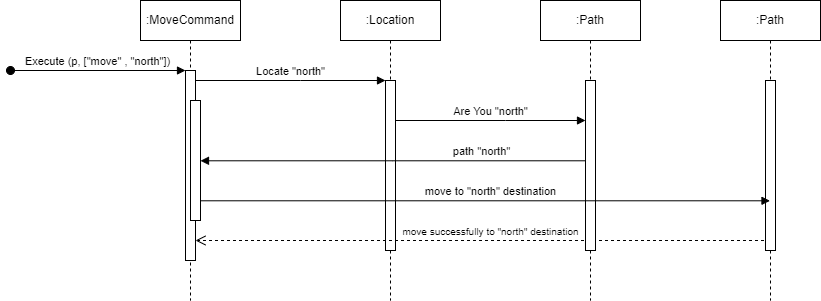

The diagram above was exported from draw.io. Its source (the exported page's mxGraphModel, read from the mxfile embedded in the PNG):
<mxGraphModel dx="1548" dy="470" grid="1" gridSize="10" guides="1" tooltips="1" connect="1" arrows="1" fold="1" page="1" pageScale="1" pageWidth="850" pageHeight="1100" math="0" shadow="0">
  <root>
    <mxCell id="0" />
    <mxCell id="1" parent="0" />
    <mxCell id="aM9ryv3xv72pqoxQDRHE-1" value=":MoveCommand" style="shape=umlLifeline;perimeter=lifelinePerimeter;whiteSpace=wrap;html=1;container=0;dropTarget=0;collapsible=0;recursiveResize=0;outlineConnect=0;portConstraint=eastwest;newEdgeStyle={&quot;edgeStyle&quot;:&quot;elbowEdgeStyle&quot;,&quot;elbow&quot;:&quot;vertical&quot;,&quot;curved&quot;:0,&quot;rounded&quot;:0};" parent="1" vertex="1">
      <mxGeometry x="20" y="40" width="100" height="300" as="geometry" />
    </mxCell>
    <mxCell id="aM9ryv3xv72pqoxQDRHE-2" value="" style="html=1;points=[];perimeter=orthogonalPerimeter;outlineConnect=0;targetShapes=umlLifeline;portConstraint=eastwest;newEdgeStyle={&quot;edgeStyle&quot;:&quot;elbowEdgeStyle&quot;,&quot;elbow&quot;:&quot;vertical&quot;,&quot;curved&quot;:0,&quot;rounded&quot;:0};" parent="aM9ryv3xv72pqoxQDRHE-1" vertex="1">
      <mxGeometry x="45" y="70" width="10" height="190" as="geometry" />
    </mxCell>
    <mxCell id="aM9ryv3xv72pqoxQDRHE-3" value="Execute (p, [&quot;move&quot; , &quot;north&quot;])" style="html=1;verticalAlign=bottom;startArrow=oval;endArrow=block;startSize=8;edgeStyle=elbowEdgeStyle;elbow=vertical;curved=0;rounded=0;" parent="aM9ryv3xv72pqoxQDRHE-1" target="aM9ryv3xv72pqoxQDRHE-2" edge="1">
      <mxGeometry relative="1" as="geometry">
        <mxPoint x="-130" y="70" as="sourcePoint" />
      </mxGeometry>
    </mxCell>
    <mxCell id="aM9ryv3xv72pqoxQDRHE-4" value="" style="html=1;points=[];perimeter=orthogonalPerimeter;outlineConnect=0;targetShapes=umlLifeline;portConstraint=eastwest;newEdgeStyle={&quot;edgeStyle&quot;:&quot;elbowEdgeStyle&quot;,&quot;elbow&quot;:&quot;vertical&quot;,&quot;curved&quot;:0,&quot;rounded&quot;:0};" parent="aM9ryv3xv72pqoxQDRHE-1" vertex="1">
      <mxGeometry x="50" y="100" width="10" height="120" as="geometry" />
    </mxCell>
    <mxCell id="aM9ryv3xv72pqoxQDRHE-5" value=":Location" style="shape=umlLifeline;perimeter=lifelinePerimeter;whiteSpace=wrap;html=1;container=0;dropTarget=0;collapsible=0;recursiveResize=0;outlineConnect=0;portConstraint=eastwest;newEdgeStyle={&quot;edgeStyle&quot;:&quot;elbowEdgeStyle&quot;,&quot;elbow&quot;:&quot;vertical&quot;,&quot;curved&quot;:0,&quot;rounded&quot;:0};" parent="1" vertex="1">
      <mxGeometry x="220" y="40" width="100" height="300" as="geometry" />
    </mxCell>
    <mxCell id="aM9ryv3xv72pqoxQDRHE-6" value="" style="html=1;points=[];perimeter=orthogonalPerimeter;outlineConnect=0;targetShapes=umlLifeline;portConstraint=eastwest;newEdgeStyle={&quot;edgeStyle&quot;:&quot;elbowEdgeStyle&quot;,&quot;elbow&quot;:&quot;vertical&quot;,&quot;curved&quot;:0,&quot;rounded&quot;:0};" parent="aM9ryv3xv72pqoxQDRHE-5" vertex="1">
      <mxGeometry x="45" y="80" width="10" height="170" as="geometry" />
    </mxCell>
    <mxCell id="aM9ryv3xv72pqoxQDRHE-7" value="Locate &quot;north&quot;" style="html=1;verticalAlign=bottom;endArrow=block;edgeStyle=elbowEdgeStyle;elbow=vertical;curved=0;rounded=0;" parent="1" source="aM9ryv3xv72pqoxQDRHE-2" target="aM9ryv3xv72pqoxQDRHE-6" edge="1">
      <mxGeometry relative="1" as="geometry">
        <mxPoint x="195" y="130" as="sourcePoint" />
        <Array as="points">
          <mxPoint x="180" y="120" />
        </Array>
      </mxGeometry>
    </mxCell>
    <mxCell id="aM9ryv3xv72pqoxQDRHE-8" value="&lt;font style=&quot;font-size: 10px;&quot;&gt;move successfully to &quot;north&quot; destination&lt;/font&gt;" style="html=1;verticalAlign=bottom;endArrow=open;dashed=1;endSize=8;edgeStyle=elbowEdgeStyle;elbow=vertical;curved=0;rounded=0;" parent="1" source="XZ-VrqKeDZ5ynWhSTUdw-5" target="aM9ryv3xv72pqoxQDRHE-2" edge="1">
      <mxGeometry x="-0.027" relative="1" as="geometry">
        <mxPoint x="195" y="205" as="targetPoint" />
        <Array as="points">
          <mxPoint x="190" y="280" />
        </Array>
        <mxPoint as="offset" />
      </mxGeometry>
    </mxCell>
    <mxCell id="XZ-VrqKeDZ5ynWhSTUdw-1" value=":Path" style="shape=umlLifeline;perimeter=lifelinePerimeter;whiteSpace=wrap;html=1;container=0;dropTarget=0;collapsible=0;recursiveResize=0;outlineConnect=0;portConstraint=eastwest;newEdgeStyle={&quot;edgeStyle&quot;:&quot;elbowEdgeStyle&quot;,&quot;elbow&quot;:&quot;vertical&quot;,&quot;curved&quot;:0,&quot;rounded&quot;:0};" vertex="1" parent="1">
      <mxGeometry x="420" y="40" width="100" height="300" as="geometry" />
    </mxCell>
    <mxCell id="XZ-VrqKeDZ5ynWhSTUdw-2" value="" style="html=1;points=[];perimeter=orthogonalPerimeter;outlineConnect=0;targetShapes=umlLifeline;portConstraint=eastwest;newEdgeStyle={&quot;edgeStyle&quot;:&quot;elbowEdgeStyle&quot;,&quot;elbow&quot;:&quot;vertical&quot;,&quot;curved&quot;:0,&quot;rounded&quot;:0};" vertex="1" parent="XZ-VrqKeDZ5ynWhSTUdw-1">
      <mxGeometry x="45" y="80" width="10" height="170" as="geometry" />
    </mxCell>
    <mxCell id="XZ-VrqKeDZ5ynWhSTUdw-3" value="Are You &quot;north&quot;" style="html=1;verticalAlign=bottom;endArrow=block;edgeStyle=elbowEdgeStyle;elbow=vertical;curved=0;rounded=0;" edge="1" parent="1" source="aM9ryv3xv72pqoxQDRHE-6" target="XZ-VrqKeDZ5ynWhSTUdw-2">
      <mxGeometry relative="1" as="geometry">
        <mxPoint x="280" y="160" as="sourcePoint" />
        <Array as="points">
          <mxPoint x="385" y="160" />
        </Array>
        <mxPoint x="460" y="160" as="targetPoint" />
      </mxGeometry>
    </mxCell>
    <mxCell id="XZ-VrqKeDZ5ynWhSTUdw-4" value="path &quot;north&quot;" style="html=1;verticalAlign=bottom;endArrow=block;edgeStyle=elbowEdgeStyle;elbow=vertical;curved=0;rounded=0;" edge="1" parent="1" target="aM9ryv3xv72pqoxQDRHE-4">
      <mxGeometry x="-0.4621" relative="1" as="geometry">
        <mxPoint x="464.75" y="200.28571428571433" as="sourcePoint" />
        <Array as="points" />
        <mxPoint x="90" y="200" as="targetPoint" />
        <mxPoint as="offset" />
      </mxGeometry>
    </mxCell>
    <mxCell id="XZ-VrqKeDZ5ynWhSTUdw-5" value=":Path" style="shape=umlLifeline;perimeter=lifelinePerimeter;whiteSpace=wrap;html=1;container=0;dropTarget=0;collapsible=0;recursiveResize=0;outlineConnect=0;portConstraint=eastwest;newEdgeStyle={&quot;edgeStyle&quot;:&quot;elbowEdgeStyle&quot;,&quot;elbow&quot;:&quot;vertical&quot;,&quot;curved&quot;:0,&quot;rounded&quot;:0};" vertex="1" parent="1">
      <mxGeometry x="600" y="40" width="100" height="300" as="geometry" />
    </mxCell>
    <mxCell id="XZ-VrqKeDZ5ynWhSTUdw-6" value="" style="html=1;points=[];perimeter=orthogonalPerimeter;outlineConnect=0;targetShapes=umlLifeline;portConstraint=eastwest;newEdgeStyle={&quot;edgeStyle&quot;:&quot;elbowEdgeStyle&quot;,&quot;elbow&quot;:&quot;vertical&quot;,&quot;curved&quot;:0,&quot;rounded&quot;:0};" vertex="1" parent="XZ-VrqKeDZ5ynWhSTUdw-5">
      <mxGeometry x="45" y="80" width="10" height="170" as="geometry" />
    </mxCell>
    <mxCell id="XZ-VrqKeDZ5ynWhSTUdw-7" value="move to &quot;north&quot; destination" style="html=1;verticalAlign=bottom;endArrow=block;edgeStyle=elbowEdgeStyle;elbow=vertical;curved=0;rounded=0;" edge="1" parent="1" source="aM9ryv3xv72pqoxQDRHE-4">
      <mxGeometry x="0.0179" relative="1" as="geometry">
        <mxPoint x="280" y="240" as="sourcePoint" />
        <Array as="points" />
        <mxPoint x="649.5" y="240" as="targetPoint" />
        <mxPoint as="offset" />
      </mxGeometry>
    </mxCell>
  </root>
</mxGraphModel>